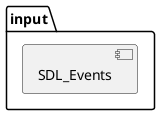

The diagram above was rendered by PlantUML. Its source (embedded in the PNG):
@startuml
package input {
    [SDL_Events]
}
@enduml